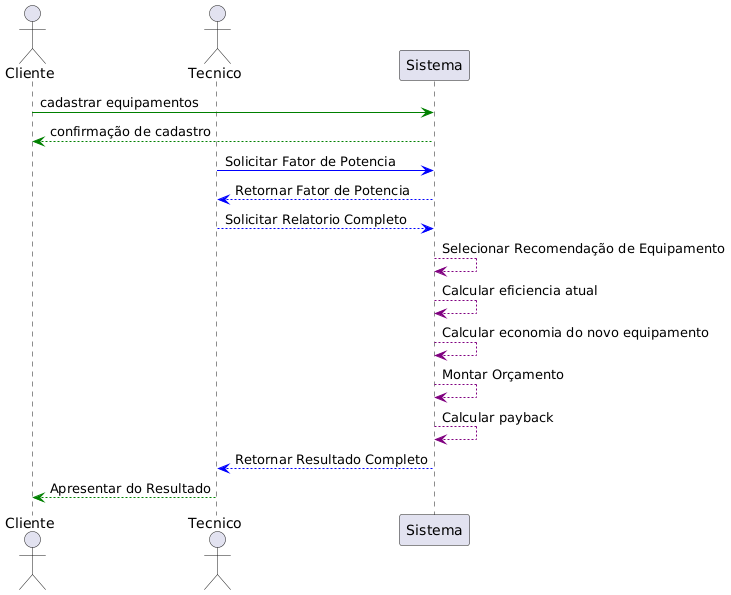

The diagram above was rendered by PlantUML. Its source (embedded in the PNG):
@startuml
actor Cliente
actor Tecnico
participant Sistema

Cliente-[#green]> Sistema : cadastrar equipamentos
Sistema -[#green]-> Cliente: confirmação de cadastro

Tecnico-[#blue]> Sistema: Solicitar Fator de Potencia

Sistema-[#blue]-> Tecnico: Retornar Fator de Potencia

Tecnico-[#blue]-> Sistema: Solicitar Relatorio Completo

Sistema-[#purple]-> Sistema: Selecionar Recomendação de Equipamento
Sistema-[#purple]-> Sistema : Calcular eficiencia atual

Sistema-[#purple]-> Sistema : Calcular economia do novo equipamento
Sistema-[#purple]-> Sistema : Montar Orçamento
Sistema-[#purple]-> Sistema : Calcular payback

Sistema-[#blue]-> Tecnico: Retornar Resultado Completo
Tecnico-[#green]-> Cliente: Apresentar do Resultado
@enduml